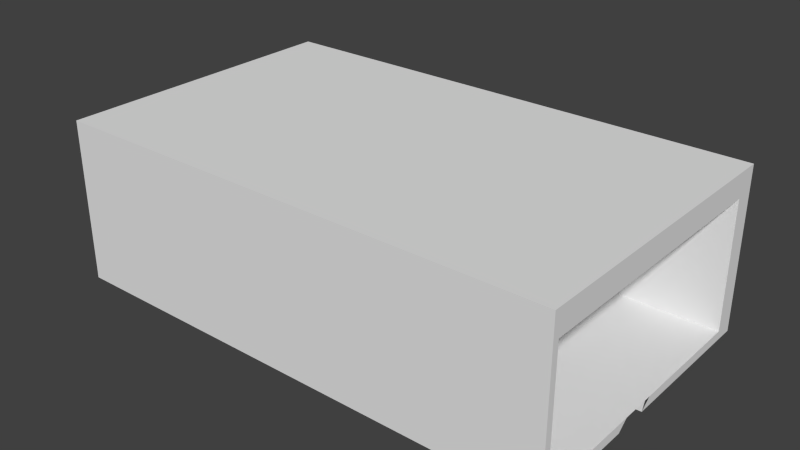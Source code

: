 # Source: PlayerMainRoom.blend  (saved by Blender 2.76.0; exported with 4.5.12 LTS)
import bpy
from mathutils import Matrix  # noqa: F401  (used for matrix-valued properties, if any)

bpy.ops.wm.read_factory_settings(use_empty=True)
scene = bpy.context.scene
scene.name = 'Scene'

# ---- collections
col_collection_1 = bpy.data.collections.new('Collection 1'); scene.collection.children.link(col_collection_1)

# ---- materials (node trees are filled in below, after node groups)
mat_material = bpy.data.materials.new('Material')
mat_material.alpha_threshold = 0.0
mat_material.use_transparent_shadow = False
mat_material.roughness = 0.5
mat_material.line_color = (0.0, 0.0, 0.0, 1.0)

# ---- material node trees

# ---- world
world_world = bpy.data.worlds.new('World'); scene.world = world_world
world_world.color = (0.05088, 0.05088, 0.05088)
world_world.use_sun_shadow = False
world_world.sun_shadow_jitter_overblur = 0.0
world_world.cycles.sampling_method = 'MANUAL'
world_world.cycles.sample_map_resolution = 256

# ---- meshes
me_cube = bpy.data.meshes.new('Cube')
me_cube.from_pydata([(1.0, 1.0, -1.0), (1.0, -1.0, -1.0), (0.0, -1.0, 0.375), (1.0, -0.1761, 0.0), (1.0, 1.0, 1.0), (1.0, -1.0, 1.0), (1.0, -0.25, 1.0), (1.0, 0.07388, -1.0), (1.788e-07, 1.0, -1.0), (0.0, -1.0, -1.0), (1.0, -1.0, 0.0), (1.0, -1.0, 0.375), (1.0, -0.1761, -1.0), (1.0, -5.364e-07, 1.0), (2.384e-07, 1.0, 1.0), (-5.364e-07, -1.0, 1.0), (0.0, -0.1761, -1.0), (1.0, 1.075, 0.0), (-2.98e-07, -1.0, 0.0), (1.0, 0.07388, 0.0), (0.0, 1.075, -1.0), (0.0, 0.07388, -1.0), (1.0, 0.07388, 0.375), (1.0, -0.1761, 0.375), (1.0, -0.8125, -1.0), (1.0, -0.8125, 1.0), (0.0, -0.8125, -1.0), (1.0, -0.8125, 0.375), (1.0, -0.8125, 0.0), (1.0, 1.075, 1.0), (1.0, 0.75, -1.0), (1.0, 0.75, 0.375), (1.0, 0.75, 1.0), (1.0, 0.75, 0.0), (1.0, 1.075, -0.875), (0.0, 0.75, -1.0), (1.0, -1.0, 0.9062), (1.0, -0.1761, 0.9062), (1.0, 0.07388, 0.9062), (0.0, -1.0, 0.9062), (1.0, -0.8125, 0.9062), (1.0, 0.75, 0.9062), (1.0, -0.9531, -1.0), (1.0, -0.9531, 1.0), (1.0, -0.9531, 0.375), (1.0, -0.9531, 0.0), (1.0, 1.075, 0.9062), (0.0, -0.9531, -1.0), (1.0, -0.9531, 0.9062), (0.0, 0.9375, -1.0), (1.0, 0.9375, -1.0), (1.0, 0.9375, 0.375), (1.0, 0.9375, 1.0), (1.0, 0.9375, 0.0), (1.0, 1.075, -1.0), (1.0, 0.9375, 0.9062), (1.0, -0.1761, -0.875), (1.0, -1.0, -0.875), (0.0, -1.0, -0.875), (1.0, -0.8125, -0.875), (1.0, -0.9531, -0.875), (1.0, 0.07388, -0.875), (1.0, 0.75, -0.875), (1.0, 0.9375, -0.875), (1.013, -0.9531, -1.0), (1.013, -1.0, -1.0), (1.012, -1.0, 0.9062), (1.012, -1.0, 1.0), (1.012, -1.0, 0.0), (1.012, -1.0, 0.375), (0.0, 1.075, -0.875), (0.0, 1.075, 0.9062), (0.0, 1.075, 0.0), (1.013, -0.1761, -0.875), (1.013, -0.25, -1.0), (1.013, 0.75, -1.0), (1.013, -5.96e-08, -1.0), (1.012, -1.0, -0.875), (0.0, 1.075, 0.375), (1.012, -0.9531, 0.375), (1.012, -0.9531, 0.0), (1.013, 0.07388, -0.875), (1.013, -0.8125, -1.0), (1.0, 1.075, 0.375), (1.013, -0.8125, -0.875), (1.013, 0.9375, -1.0), (0.0, 1.075, 1.0), (1.013, 0.75, -0.875), (1.012, -0.25, 0.9062), (1.012, -5.141e-07, 0.9062), (1.012, -0.8125, 0.9062), (1.013, 0.75, 0.9062), (1.013, 0.9375, 0.9062), (1.012, -0.9531, 0.9062), (1.012, -0.9531, -0.875), (1.013, 1.0, -1.0), (1.013, 0.9375, 0.375), (1.013, 0.9375, 0.0), (1.013, 0.9375, -0.875), (1.763, -0.9531, -1.0), (1.763, -1.0, -1.0), (1.763, 1.0, 0.9062), (1.763, 1.0, 1.0), (1.762, -1.0, 0.9062), (1.762, -1.0, 1.0), (1.762, -1.0, 0.0), (1.762, -1.0, 0.375), (1.762, -5.364e-07, 1.0), (1.762, -0.25, 1.0), (1.762, -0.9531, 1.0), (1.763, -0.1761, -0.875), (1.763, -0.25, -1.0), (1.763, 0.75, -1.0), (1.763, -5.96e-08, -1.0), (1.763, 1.0, -0.875), (1.763, 1.0, 0.0), (1.762, -1.0, -0.875), (1.763, 0.75, 1.0), (1.763, 1.0, 0.375), (1.762, -0.9531, 0.375), (1.762, -0.9531, 0.0), (1.763, 0.07388, -0.875), (1.763, -0.8125, -1.0), (1.762, -0.8125, 1.0), (1.763, -0.8125, -0.875), (1.763, 0.9375, -1.0), (1.763, 0.9375, 1.0), (1.763, 0.75, -0.875), (1.762, -0.25, 0.9062), (1.762, -5.141e-07, 0.9062), (1.762, -0.8125, 0.9062), (1.763, 0.75, 0.9062), (1.763, 0.9375, 0.9062), (1.762, -0.9531, 0.9062), (1.762, -0.9531, -0.875), (1.763, 1.0, -1.0), (1.763, 0.9375, 0.375), (1.763, 0.9375, 0.0), (1.763, 0.9375, -0.875), (0.0, -1.788e-07, 1.25), (0.0, -0.25, 1.25), (1.0, -5.364e-07, 1.25), (1.0, -0.25, 1.25), (1.0, -0.9531, 1.25), (1.0, -1.0, 1.25), (1.0, 0.75, 1.25), (1.0, 1.0, 1.25), (0.0, 1.0, 1.25), (0.0, -1.0, 1.25), (1.013, 0.75, 1.25), (1.012, -5.364e-07, 1.25), (0.0, -0.9531, 1.25), (0.0, 0.75, 1.25), (1.0, -0.8125, 1.25), (0.0, -0.8125, 1.25), (1.0, 0.9375, 1.25), (0.0, 0.9375, 1.25), (1.012, -0.8125, 1.25), (1.012, -0.9531, 1.25), (1.012, -1.0, 1.25), (1.012, -0.25, 1.25), (1.013, 0.9375, 1.25), (1.013, 1.0, 1.25), (1.763, 0.75, 1.25), (1.762, -5.364e-07, 1.25), (1.762, -0.25, 1.25), (1.762, -0.9531, 1.25), (1.762, -1.0, 1.25), (1.762, -0.8125, 1.25), (1.763, 0.9375, 1.25), (1.763, 1.0, 1.25), (1.0, 1.075, 1.25), (1.013, 1.075, 1.25), (1.013, 1.075, 1.0), (1.013, 1.075, -1.0), (1.013, 1.075, 0.9062), (1.013, 1.075, -0.875), (1.013, 1.075, 0.0), (1.013, 1.075, 0.375), (1.763, 1.075, -0.875), (1.763, 1.075, -1.0), (1.763, 1.075, 0.0), (1.763, 1.075, 0.375), (0.0, 1.075, 1.25), (1.763, 1.075, 1.0), (1.763, 1.075, 1.25), (1.763, 1.075, 0.9062)], [], [(175, 186, 184, 173), (33, 19, 22, 31), (59, 60, 94, 84), (7, 21, 16, 12), (19, 3, 23, 22), (10, 18, 2, 11), (57, 58, 18, 10), (36, 39, 15, 5), (17, 72, 70, 34), (62, 61, 19, 33), (30, 62, 63, 50), (86, 29, 171, 183), (29, 86, 71, 46), (46, 71, 78, 83), (60, 45, 80, 94), (30, 35, 21, 7), (42, 47, 9, 1), (12, 16, 26, 24), (34, 70, 20, 54), (56, 59, 28, 3), (83, 78, 72, 17), (3, 28, 27, 23), (50, 49, 35, 30), (32, 13, 6, 25, 43, 5, 15, 14, 4, 52), (5, 15, 148, 144), (63, 62, 33, 53), (53, 33, 31, 51), (51, 31, 41, 55), (23, 27, 40, 37), (22, 23, 37, 38), (31, 22, 38, 41), (11, 2, 39, 36), (109, 104, 167, 166), (27, 44, 48, 40), (24, 26, 47, 42), (59, 60, 45, 28), (126, 117, 163, 169), (28, 45, 44, 27), (62, 61, 81, 87), (107, 108, 165, 164), (13, 32, 52, 55, 41, 38, 37, 40, 48, 43, 25, 6), (63, 62, 87, 98), (102, 126, 169, 170), (0, 8, 49, 50), (42, 60, 59, 24), (11, 10, 68, 69), (57, 1, 65, 77), (1, 9, 58, 57), (62, 30, 7, 61), (5, 36, 66, 67), (36, 11, 69, 66), (98, 138, 127, 87), (88, 128, 129, 89), (67, 104, 103, 66), (82, 122, 111, 74), (90, 130, 128, 88), (56, 12, 24, 59), (95, 135, 180, 174), (97, 137, 138, 98), (91, 131, 132, 92), (65, 100, 99, 64), (8, 0, 54, 20), (85, 125, 135, 95), (80, 120, 119, 79), (115, 118, 182, 181), (73, 110, 124, 84), (123, 109, 166, 168), (84, 124, 134, 94), (68, 105, 116, 77), (56, 59, 84, 73), (48, 40, 90, 93), (41, 55, 92, 91), (55, 51, 96, 92), (44, 48, 93, 79), (40, 37, 88, 90), (61, 7, 81), (51, 53, 97, 96), (146, 147, 183, 171), (37, 38, 89, 88), (7, 12, 73, 81), (38, 41, 91, 89), (170, 162, 172, 185), (135, 114, 179, 180), (10, 57, 77, 68), (101, 102, 184, 186), (114, 115, 181, 179), (45, 44, 79, 80), (53, 63, 98, 97), (120, 119, 106, 105), (133, 109, 104, 103), (134, 120, 105, 116), (131, 117, 107, 129), (129, 107, 108, 128), (128, 108, 123, 130), (132, 126, 117, 131), (119, 133, 103, 106), (130, 123, 109, 133), (118, 101, 132, 136), (115, 118, 136, 137), (114, 115, 137, 138), (101, 102, 126, 132), (122, 124, 134, 99), (111, 110, 124, 122), (99, 134, 116, 100), (135, 114, 138, 125), (125, 138, 127, 112), (112, 127, 121, 113), (104, 67, 159, 167), (69, 106, 105, 68), (89, 129, 131, 91), (87, 127, 121, 81), (92, 132, 136, 96), (5, 67, 159, 144), (75, 112, 125, 85), (96, 136, 137, 97), (117, 107, 164, 163), (64, 99, 122, 82), (102, 170, 185, 184), (108, 123, 168, 165), (76, 113, 112, 75), (93, 133, 130, 90), (162, 146, 171, 172), (77, 116, 100, 65), (118, 101, 186, 182), (79, 119, 133, 93), (66, 103, 106, 69), (94, 134, 120, 80), (110, 73, 81, 121), (95, 0, 8, 14, 4, 135), (142, 153, 157, 160), (143, 144, 159, 158), (143, 151, 148, 144), (145, 152, 139, 141), (141, 139, 140, 142), (142, 140, 154, 153), (155, 145, 149, 161), (155, 156, 152, 145), (146, 155, 161, 162), (141, 142, 160, 150), (153, 154, 151, 143), (145, 141, 150, 149), (153, 143, 158, 157), (146, 147, 156, 155), (162, 161, 169, 170), (149, 150, 164, 163), (160, 157, 168, 165), (150, 160, 165, 164), (158, 159, 167, 166), (161, 149, 163, 169), (157, 158, 166, 168), (173, 184, 185, 172), (174, 180, 179, 176), (177, 181, 182, 178), (54, 174, 176, 34), (34, 176, 177, 17), (46, 175, 173, 29), (83, 178, 175, 46), (17, 177, 178, 83), (173, 172, 171, 29), (178, 182, 186, 175), (176, 179, 181, 177)])
me_cube.materials.append(mat_material)
me_cube.use_remesh_preserve_volume = False
me_cube.use_remesh_preserve_attributes = False
me_cube.use_mirror_vertex_groups = False
me_cube.update()

# ---- objects
ob_cube = bpy.data.objects.new('Cube', me_cube)

# ---- transforms, parenting, visibility, modifiers, constraints
ob_cube.location = (0.0, 0.0, 4.0)
ob_cube.delta_scale = (4.0, 4.0, 2.0)
ob_cube.lock_rotations_4d = False
ob_cube.empty_display_type = 'ARROWS'
ob_cube.lineart.crease_threshold = 0.0
_m = ob_cube.modifiers.new('Mirror', 'MIRROR')
_m.use_clip = True

# ---- collection membership
col_collection_1.objects.link(ob_cube)

# ---- scene / render settings (as saved in the file)
scene.frame_start = 1; scene.frame_end = 250; scene.frame_set(1)
scene.render.engine = 'BLENDER_EEVEE_NEXT'
scene.render.resolution_percentage = 50
scene.render.dither_intensity = 0.0
scene.cycles.use_denoising = False
scene.cycles.samples = 10
scene.cycles.sampling_pattern = 'TABULATED_SOBOL'
scene.cycles.light_sampling_threshold = 0.0
scene.cycles.use_adaptive_sampling = False
scene.cycles.use_light_tree = False
scene.cycles.blur_glossy = 0.0
scene.cycles.pixel_filter_type = 'GAUSSIAN'
scene.cycles.sample_clamp_indirect = 0.0
scene.view_settings.view_transform = 'Standard'
bpy.context.view_layer.update()

# ---- added for rendering (the .blend has no active camera and no usable light): camera, sun
cam_auto = bpy.data.cameras.new('AutoCamera')
cam_auto.lens = 50.0
cam_auto.sensor_width = 36.0
cam_auto.clip_end = 1000.0
ob_auto_camera = bpy.data.objects.new('AutoCamera', cam_auto)
scene.collection.objects.link(ob_auto_camera)
ob_auto_camera.location = (15.7009, -18.6903, 16.8107)
ob_auto_camera.rotation_euler = (1.09748, -7.21219e-08, 0.694738)
scene.camera = ob_auto_camera
light_auto_sun = bpy.data.lights.new('AutoSun', 'SUN')
light_auto_sun.energy = 3.0
light_auto_sun.angle = 0.0523599
ob_auto_sun = bpy.data.objects.new('AutoSun', light_auto_sun)
scene.collection.objects.link(ob_auto_sun)
ob_auto_sun.rotation_euler = (0.872665, 0.174533, 0.523599)
bpy.context.view_layer.update()
